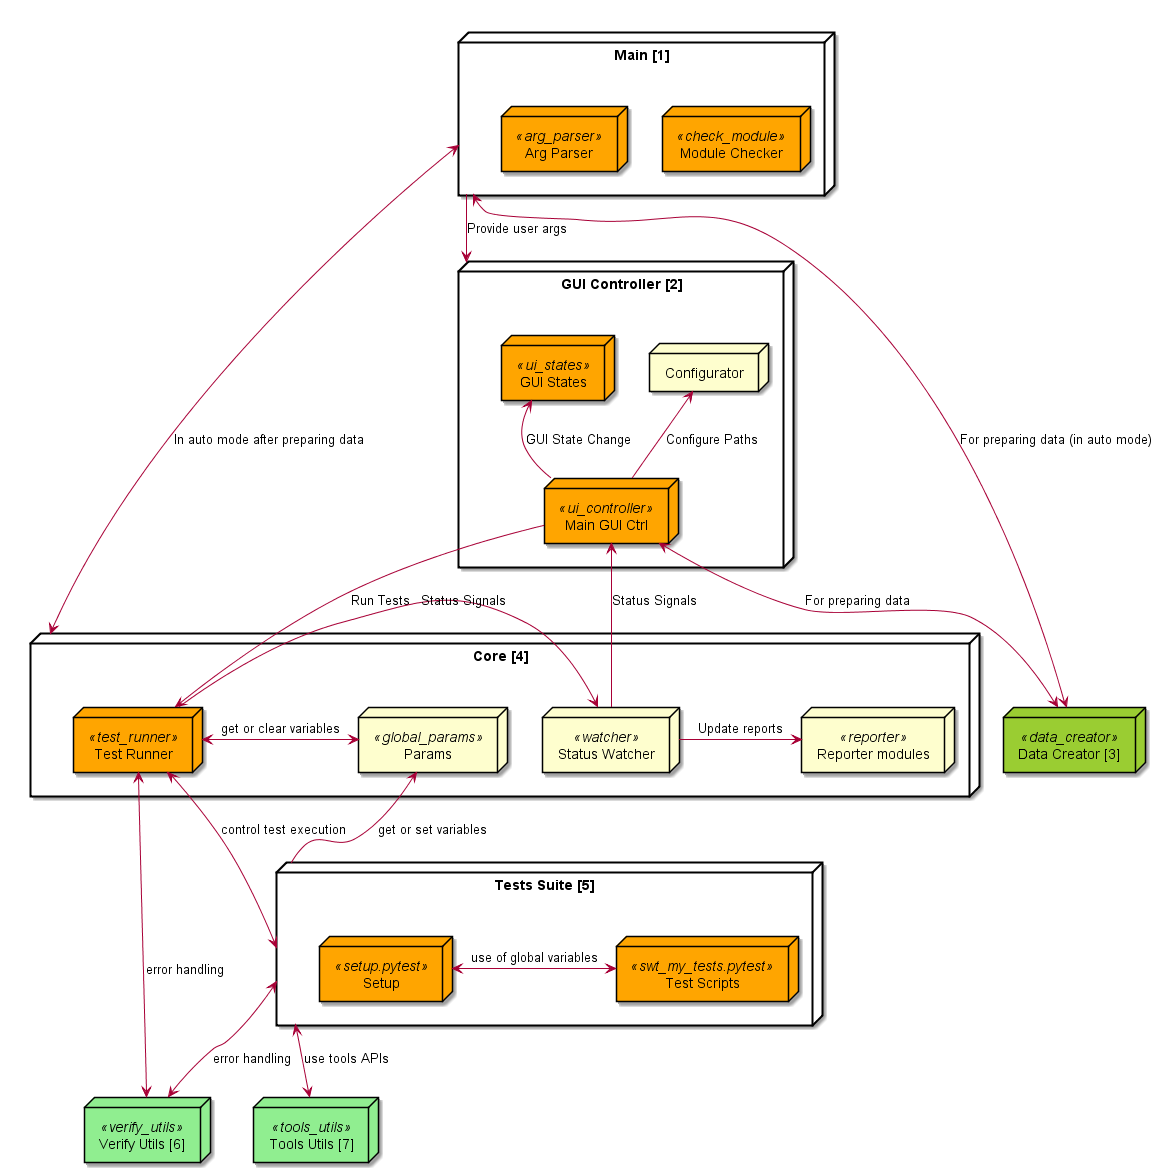

The diagram above was rendered by PlantUML. Its source (embedded in the PNG):
@startuml{architecture.png}
top to bottom direction

node "Main [1]" as main {
    node "Module Checker" <<check_module>> as module_checker
    node "Arg Parser" <<arg_parser>> as arg
}

node "GUI Controller [2]" as gui {
    node "GUI States" <<ui_states>> as ui_states
    node "Main GUI Ctrl" <<ui_controller>> as ui_ctrl
    node "Configurator" as conf
}

node "Data Creator [3]" <<data_creator>> as data

node "Core [4]" as core {
    node "Params" <<global_params>> as params
    node "Test Runner" <<test_runner>> as runner
    node "Status Watcher" <<watcher>> as watcher
    node "Reporter modules" <<reporter>> as reporter
}

node "Tests Suite [5]" as suite {
    node "Setup" <<setup.pytest>> as setup
    node "Test Scripts" <<swt_my_tests.pytest>> as tests
}

node "Verify Utils [6]" <<verify_utils>> as verify
node "Tools Utils [7]" <<tools_utils>> as tools

main -down-> gui: Provide user args
main <-down-> core: In auto mode after preparing data
ui_ctrl -up-> ui_states: GUI State Change
ui_ctrl -up-> conf: Configure Paths
ui_ctrl <-> data: For preparing data
main <-down-> data: For preparing data (in auto mode)

ui_ctrl -> runner: Run Tests

runner -> watcher: Status Signals
runner <-> params: get or clear variables
runner <-> suite: control test execution

watcher -up-> ui_ctrl: Status Signals
watcher -> reporter: Update reports

suite -up-> params: get or set variables
suite <-down-> tools: use tools APIs
suite <-down-> verify: error handling

runner <-> verify: error handling

setup <-> tests: use of global variables

skinparam node {
    backgroundColor<<check_module>> Orange
    backgroundColor<<arg_parser>> Orange
    backgroundColor<<tools_utils>> LightGreen
    backgroundColor<<verify_utils>> LightGreen
    backgroundColor<<ui_controller>> Orange
    backgroundColor<<data_creator>> YellowGreen
    backgroundColor<<ui_states>> Orange
    backgroundColor<<test_runner>> Orange
    backgroundColor<<setup.pytest>> Orange
    backgroundColor<<swt_my_tests.pytest>> Orange
    backgroundColor<<report>> Orange
}

@enduml